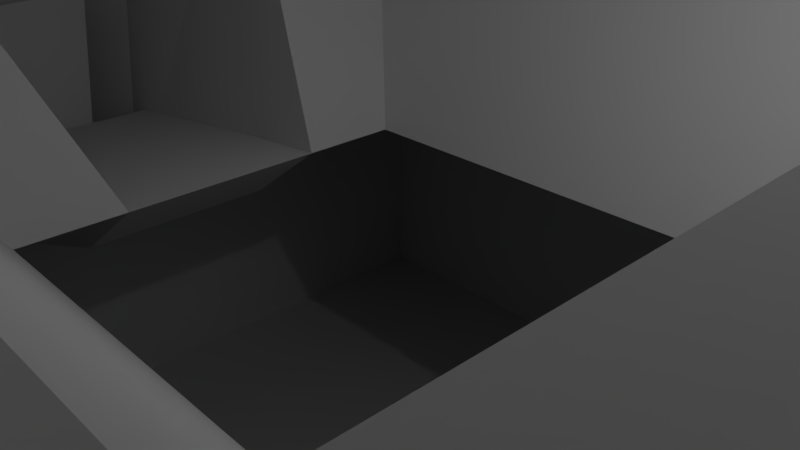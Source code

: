 # Source: idk2.blend  (saved by Blender 2.78.0; exported with 4.5.12 LTS)
import bpy
from mathutils import Matrix  # noqa: F401  (used for matrix-valued properties, if any)

bpy.ops.wm.read_factory_settings(use_empty=True)
scene = bpy.context.scene
scene.name = 'Scene'

# ---- collections
col_collection_1 = bpy.data.collections.new('Collection 1'); scene.collection.children.link(col_collection_1)

# ---- materials (node trees are filled in below, after node groups)
mat_material = bpy.data.materials.new('Material')
mat_material.alpha_threshold = 0.0
mat_material.use_transparent_shadow = False
mat_material.roughness = 0.5
mat_material.line_color = (0.0, 0.0, 0.0, 1.0)

# ---- material node trees

# ---- world
world_world = bpy.data.worlds.new('World'); scene.world = world_world
world_world.color = (0.05088, 0.05088, 0.05088)
world_world.use_sun_shadow = False
world_world.sun_shadow_jitter_overblur = 0.0
world_world.cycles.sampling_method = 'MANUAL'

# ---- cameras
cam_camera = bpy.data.cameras.new('Camera')
cam_camera.clip_end = 100.0
cam_camera.lens = 35.0
cam_camera.sensor_width = 32.0
cam_camera.sensor_height = 18.0
cam_camera.ortho_scale = 7.314
cam_camera.dof.focus_distance = 0.0
cam_camera.dof.aperture_fstop = 128.0

# ---- lights
light_lamp = bpy.data.lights.new('Lamp', 'POINT')
light_lamp.transmission_factor = 0.0
light_lamp.cutoff_distance = 30.0
light_lamp.energy = 100.0
light_lamp.shadow_buffer_clip_start = 1.001
light_lamp.shadow_soft_size = 0.1
light_lamp.shadow_maximum_resolution = 0.006
light_lamp.use_absolute_resolution = True

# ---- meshes
me_cube = bpy.data.meshes.new('Cube')
me_cube.from_pydata([(3.279, 3.279, -0.01524), (3.279, -3.279, -0.01524), (-3.279, -3.279, -0.01524), (-3.279, 3.279, -0.01524), (3.279, 3.279, 42.42), (3.279, -3.279, 42.42), (-3.279, -3.279, 42.42), (-3.279, 3.279, 42.42), (1.11e-06, 7.458, 15.89), (3.279, 3.279, 10.59), (8.041, -3.734, 26.49), (3.279, 3.279, 21.2), (7.827, -3.634, 37.11), (3.279, 3.279, 31.81), (3.814, -1.86e-06, 42.37), (-8.031, 7.458, 15.89), (3.279, -3.279, 10.59), (-3.143e-06, -7.468, 26.49), (3.279, -3.279, 21.2), (-4.055e-06, -7.269, 37.11), (3.279, -3.279, 31.81), (3.814, 1.907, 42.37), (-7.45, 6.954, 15.11), (-3.279, -3.279, 10.59), (-8.041, 3.734, 26.49), (-3.279, -3.279, 21.2), (-7.827, 3.634, 37.11), (-3.279, -3.279, 31.81), (-3.814, 9.13e-07, 43.03), (-8.031, -7.458, 15.89), (-3.279, 3.279, 10.59), (2.165e-06, 7.468, 26.49), (-3.279, 3.279, 21.2), (2.144e-06, 7.269, 37.11), (-3.279, 3.279, 31.81), (-3.814, 9.13e-07, 42.37), (9.649, 9.649, -7.434), (9.649, -9.649, -7.434), (-9.649, 9.649, -7.434), (-9.649, -9.649, -7.434), (10.12, 10.12, -1.107), (10.12, -10.12, -1.107), (-10.12, 10.12, -1.107), (-10.12, -10.12, -1.107), (10.12, 10.12, -3.055), (10.12, -10.12, -3.055), (-10.12, 10.12, -3.055), (-10.12, -10.12, -3.055), (7.153e-07, 3.279, -0.01524), (-2.384e-07, -3.279, -0.01524), (1.192e-06, 3.279, 42.42), (-1.669e-06, -3.279, 42.42), (3.814, 3.814, 42.37), (9.537e-07, 3.279, 31.81), (-7.827, 7.269, 37.11), (9.537e-07, 3.279, 21.2), (-8.041, 7.468, 26.49), (9.537e-07, 3.279, 10.59), (-7.45, -6.954, 15.11), (8.031, -7.458, 15.89), (-4.768e-07, -3.279, 10.59), (-7.472, 6.973, 25.73), (-9.537e-07, -3.279, 21.2), (-7.18, 6.706, 36.24), (-1.431e-06, -3.279, 31.81), (-3.814, 1.907, 42.37), (1.642e-06, 9.649, -7.434), (-1.165e-06, -9.649, -7.434), (1.907e-06, 10.12, -1.107), (-1.907e-06, -10.12, -1.107), (1.907e-06, 10.12, -3.055), (-1.907e-06, -10.12, -3.055), (3.279, 0.0, -0.01524), (-3.279, 1.192e-06, -0.01524), (3.279, -1.669e-06, 42.42), (-3.279, 7.153e-07, 42.42), (-7.224, 1.431e-06, 5.289), (-3.279, 7.153e-07, 10.59), (-8.041, -7.468, 26.49), (-3.279, 7.153e-07, 21.2), (-7.827, -7.269, 37.11), (-3.279, 7.153e-07, 31.81), (-3.814, -3.814, 42.37), (7.45, -6.954, 15.11), (3.279, -4.768e-07, 10.59), (-7.472, -6.973, 25.73), (3.279, -9.537e-07, 21.2), (-7.18, -6.706, 36.24), (3.279, -1.431e-06, 31.81), (-1.899e-06, -3.814, 42.37), (9.649, -1.065e-06, -7.434), (-9.649, 2.443e-06, -7.434), (10.12, 0.0, -1.107), (-10.12, 2.861e-06, -1.107), (10.12, 0.0, -3.055), (-10.12, 2.861e-06, -3.055), (2.384e-07, 3.379e-07, -7.434), (3.036e-07, 1.287, 45.81), (3.279, -1.639, -0.01524), (3.279, -1.639, 42.42), (8.031, 7.458, 15.89), (3.279, -1.639, 10.59), (8.041, -7.468, 26.49), (3.279, -1.639, 21.2), (7.827, -7.269, 37.11), (3.279, -1.639, 31.81), (-3.814, 3.814, 42.37), (9.649, -4.824, -7.434), (10.12, -5.061, -1.107), (10.12, -5.061, -3.055), (1.287, -1.287, 45.81), (-3.279, -1.639, -0.01524), (-3.279, -1.639, 42.42), (-7.224, -3.354, 5.289), (-3.279, -1.639, 10.59), (7.472, -6.973, 25.73), (-3.279, -1.639, 21.2), (7.18, -6.706, 36.24), (-3.279, -1.639, 31.81), (1.429e-06, 3.814, 42.37), (-9.649, -4.824, -7.434), (-10.12, -5.061, -1.107), (-10.12, -5.061, -3.055), (-4.632e-07, -4.824, -7.434), (-3.279, 1.639, -0.01524), (-3.279, 1.639, 42.42), (-7.224, 3.354, 5.289), (-3.279, 1.639, 10.59), (8.041, 7.468, 26.49), (-3.279, 1.639, 21.2), (7.827, 7.269, 37.11), (-3.279, 1.639, 31.81), (3.814, -3.814, 42.37), (-9.649, 4.824, -7.434), (-10.12, 5.061, -1.107), (-10.12, 5.061, -3.055), (9.4e-07, 4.824, -7.434), (3.279, 1.639, -0.01524), (3.279, 1.639, 42.42), (7.45, 6.954, 15.11), (3.279, 1.639, 10.59), (7.472, 6.973, 25.73), (3.279, 1.639, 21.2), (7.18, 6.706, 36.24), (3.279, 1.639, 31.81), (3.814, -1.907, 42.37), (9.649, 4.824, -7.434), (10.12, 5.061, -1.107), (10.12, 5.061, -3.055), (1.287, -0.6433, 45.81), (-3.279, 1.192e-06, -0.01524), (-3.279, -1.639, -0.01524), (-3.279, 1.639, -0.01524), (-4.87, -1.639, -1.199), (-4.87, 1.651e-06, -1.199), (-8.815, -3.354, 4.105), (-8.815, 1.889e-06, 4.105), (-4.87, 1.639, -1.199), (-8.815, 3.354, 4.105), (-11.88, -0.5726, -3.032), (-11.78, 0.1046, -3.029), (-12.88, -1.793, 0.866), (-13.11, -0.1046, 1.917), (-11.95, 0.7387, -2.996), (-13.07, 1.627, 0.9611), (-9.956, -1.501, -3.037), (-10.04, 0.1349, -2.992), (-11.58, -3.483, 3.293), (-11.76, -0.1349, 3.387), (-10.13, 1.771, -2.946), (-11.94, 3.213, 3.48), (-11.72, -0.9587, -3.059), (-11.92, 0.08308, -3.014), (-12.98, -2.496, 1.851), (-12.97, -0.08308, 0.9136), (-11.84, 1.168, -3.0), (-13.24, 2.286, 1.984), (-11.16, 0.001194, 1.406), (-10.1, 0.1674, -2.521), (-10.06, -0.4883, -2.54), (-11.06, -1.709, 1.358), (-10.14, 0.823, -2.503), (-11.25, 1.711, 1.454), (6.583, 6.152, 16.76), (6.583, -6.152, 16.76), (-6.583, -6.152, 16.76), (-6.583, 6.152, 16.76), (-1.752e-06, -6.152, 16.76), (9.537e-07, 6.152, 16.76), (6.583, -1.353e-06, 16.76), (-6.583, 1.714e-06, 16.76), (-6.583, -3.076, 16.76), (6.583, -3.076, 16.76), (6.583, 3.076, 16.76), (-6.583, 3.076, 16.76), (6.702, 6.255, 15.19), (6.702, -6.255, 15.19), (-6.702, -6.255, 15.19), (-6.702, 6.255, 15.19), (-1.718e-06, -6.255, 15.19), (9.537e-07, 6.255, 15.19), (6.702, -1.304e-06, 15.19), (-6.702, 1.75e-06, 15.19), (-6.702, -3.127, 15.19), (6.702, -3.127, 15.19), (6.702, 3.127, 15.19), (-6.702, 3.127, 15.19), (6.477, 6.06, 27.51), (6.477, -6.06, 27.51), (-6.477, -6.06, 27.51), (-6.477, 6.06, 27.51), (-2.59e-06, -6.06, 27.51), (1.727e-06, 6.06, 27.51), (6.477, -2.204e-06, 27.51), (-6.477, 1.295e-06, 27.51), (-6.477, -3.03, 27.51), (6.477, -3.03, 27.51), (6.477, 3.03, 27.51), (-6.477, 3.03, 27.51), (6.712, 6.264, 25.82), (6.712, -6.264, 25.82), (-6.712, -6.264, 25.82), (-6.712, 6.264, 25.82), (-2.614e-06, -6.264, 25.82), (1.784e-06, 6.264, 25.82), (6.712, -2.199e-06, 25.82), (-6.712, 1.338e-06, 25.82), (-6.712, -3.132, 25.82), (6.712, -3.132, 25.82), (6.712, 3.132, 25.82), (-6.712, 3.132, 25.82), (6.627, 6.19, 36.31), (6.627, -6.19, 36.31), (-6.627, -6.19, 36.31), (-6.627, 6.19, 36.31), (-3.454e-06, -6.19, 36.31), (1.763e-06, 6.19, 36.31), (6.627, -2.644e-06, 36.31), (-6.627, 9.176e-07, 36.31), (-6.627, -3.095, 36.31), (6.627, -3.095, 36.31), (6.627, 3.095, 36.31), (-6.627, 3.095, 36.31), (6.657, 6.216, 37.87), (6.657, -6.216, 37.87), (-6.657, -6.216, 37.87), (-6.657, 6.216, 37.87), (1.805e-06, 6.216, 37.87), (-3.506e-06, -6.216, 37.87), (-6.657, 9.194e-07, 37.87), (6.657, -2.69e-06, 37.87), (-6.657, -3.108, 37.87), (6.657, -3.108, 37.87), (6.657, 3.108, 37.87), (-6.657, 3.108, 37.87), (3.279, -1.639, 42.98), (3.279, -3.279, 42.98), (1.192e-06, 3.279, 42.98), (-3.279, 3.279, 42.98), (-1.669e-06, -3.279, 42.98), (-3.279, -3.279, 42.98), (-3.279, 1.639, 42.98), (3.279, 3.279, 42.98), (-6.537, -6.112, 6.211), (3.279, 1.639, 42.98), (3.279, -1.669e-06, 42.98), (-3.279, -1.639, 42.98), (-3.279, 7.153e-07, 42.98), (6.537, -6.112, 6.211), (6.537, 6.112, 6.211), (-1.287, 1.287, 45.81), (-8.191e-07, -1.287, 45.81), (-1.287, -1.287, 45.81), (-1.287, 0.6433, 45.81), (1.287, 1.287, 45.81), (-5.384e-07, -0.6433, 45.81), (1.287, 0.6433, 45.81), (1.287, -9.639e-07, 45.81), (-1.287, -0.6433, 45.81), (-1.287, -2.838e-08, 45.81), (2.293e-08, 0.6433, 45.81), (-2.577e-07, -4.962e-07, 45.81), (-6.537, 6.112, 6.211), (-8.707e-07, -6.112, 6.211), (1.348e-06, 6.112, 6.211), (6.537, -4.768e-07, 6.211), (-6.537, 1.306e-06, 6.211), (-6.537, -3.056, 6.211), (6.537, -3.056, 6.211), (6.537, 3.056, 6.211), (-6.537, 3.056, 6.211), (6.442, 6.029, 4.238), (6.442, -6.029, 4.238), (-6.442, -6.029, 4.238), (-6.442, 6.029, 4.238), (-8.12e-07, -6.029, 4.238), (1.289e-06, 6.029, 4.238), (6.442, -3.824e-07, 4.238), (-6.442, -3.015, 4.238), (6.442, -3.015, 4.238), (6.442, 3.015, 4.238), (-6.442, 3.015, 4.238), (-8.034, -3.015, 3.054), (-8.034, 3.015, 3.054), (-11.26, -3.091, 2.039), (-11.58, 2.928, 2.207), (-12.73, -2.191, 0.8781), (-12.96, 2.065, 0.9965), (-12.68, -1.551, 0.09384), (-12.85, 1.451, 0.1774), (-10.95, 0.03411, 0.628), (-10.87, -1.467, 0.5863), (-11.03, 1.535, 0.6698), (7.067, 6.631, 4.135), (7.926, 7.378, 5.29), (7.067, -6.631, 4.135), (7.926, -7.378, 5.29), (-7.103, -6.631, 4.135), (-7.963, -7.378, 5.29), (-7.103, 6.631, 4.135), (-7.963, 7.378, 5.29), (-0.01836, 7.378, 5.29), (-7.963, 3.689, 5.29), (-0.01836, -7.378, 5.29), (7.926, -3.689, 5.29), (-0.01836, -6.722, 6.305), (-0.01836, 6.631, 4.135), (-7.963, -3.689, 5.29), (-7.963, 1.513e-06, 5.29), (7.926, 3.689, 5.29), (7.926, -5.842e-07, 5.29), (7.171, -5.842e-07, 6.305), (-7.208, 1.377e-06, 6.305), (-7.208, -3.361, 6.305), (7.171, -3.361, 6.305), (7.171, 3.361, 6.305), (-7.208, 3.361, 6.305), (7.171, 6.722, 6.305), (7.171, -6.722, 6.305), (-7.208, -6.722, 6.305), (-7.208, 6.722, 6.305), (-0.01836, 6.722, 6.305), (-0.01836, -6.631, 4.135), (7.067, -4.803e-07, 4.135), (-7.103, -3.315, 4.135), (7.067, -3.315, 4.135), (7.067, 3.315, 4.135), (-7.103, 3.315, 4.135), (-8.031, 3.729, 15.89), (-2.07e-06, -7.458, 15.89), (8.031, -3.729, 15.89), (-1.898e-06, -6.839, 16.85), (1.11e-06, 6.954, 15.11), (-8.031, -3.729, 15.89), (-8.031, 2.091e-06, 15.89), (8.031, 3.729, 15.89), (8.031, -1.62e-06, 15.89), (7.318, -1.534e-06, 16.85), (-7.318, 1.876e-06, 16.85), (-7.318, -3.42, 16.85), (7.318, -3.42, 16.85), (7.318, 3.42, 16.85), (-7.318, 3.42, 16.85), (7.318, 6.839, 16.85), (7.318, -6.839, 16.85), (-7.318, -6.839, 16.85), (-7.318, 6.839, 16.85), (1.11e-06, 6.839, 16.85), (-1.86e-06, -6.954, 15.11), (7.45, -1.48e-06, 15.11), (-7.45, 1.915e-06, 15.11), (-7.45, -3.477, 15.11), (7.45, -3.477, 15.11), (7.45, 3.477, 15.11), (-7.45, 3.477, 15.11), (-2.841e-06, -6.745, 27.61), (2.027e-06, 6.973, 25.73), (-8.041, -3.734, 26.49), (-8.041, 1.634e-06, 26.49), (8.041, 3.734, 26.49), (8.041, -2.612e-06, 26.49), (7.21, -2.411e-06, 27.61), (-7.21, 1.484e-06, 27.61), (-7.21, -3.373, 27.61), (7.21, -3.373, 27.61), (7.21, 3.373, 27.61), (-7.21, 3.373, 27.61), (7.21, 6.745, 27.61), (7.21, -6.745, 27.61), (-7.21, -6.745, 27.61), (-7.21, 6.745, 27.61), (1.964e-06, 6.745, 27.61), (-2.867e-06, -6.973, 25.73), (7.472, -2.406e-06, 25.73), (-7.472, 1.531e-06, 25.73), (-7.472, -3.486, 25.73), (7.472, -3.486, 25.73), (7.472, 3.486, 25.73), (-7.472, 3.486, 25.73), (1.988e-06, 6.706, 36.24), (-3.721e-06, -6.735, 37.94), (-7.827, -3.634, 37.11), (-7.827, 1.11e-06, 37.11), (7.827, 3.634, 37.11), (7.827, -3.024e-06, 37.11), (-7.213, 1.072e-06, 37.94), (7.213, -2.838e-06, 37.94), (-7.213, -3.367, 37.94), (7.213, -3.367, 37.94), (7.213, 3.367, 37.94), (-7.213, 3.367, 37.94), (-3.664e-06, -6.706, 36.24), (7.18, -2.789e-06, 36.24), (-7.18, 1.07e-06, 36.24), (-7.18, -3.353, 36.24), (7.18, -3.353, 36.24), (7.18, 3.353, 36.24), (-7.18, 3.353, 36.24), (7.213, 6.735, 37.94), (7.213, -6.735, 37.94), (-7.213, -6.735, 37.94), (-7.213, 6.735, 37.94), (2.033e-06, 6.735, 37.94), (-3.814, -1.907, 42.37), (3.814, -3.814, 43.03), (-3.814, -3.814, 43.03), (-1.899e-06, -3.814, 43.03), (3.814, 1.907, 43.03), (3.814, -1.907, 43.03), (3.814, -1.86e-06, 43.03), (3.814, 3.814, 43.03), (1.429e-06, 3.814, 43.03), (-3.814, 3.814, 43.03), (-3.814, 1.907, 43.03), (-3.814, -1.907, 43.03)], [], [(49, 2, 43, 69), (5, 99, 145, 132), (252, 99, 5, 244), (248, 51, 6, 245), (254, 125, 7, 246), (296, 48, 3, 294), (232, 240, 415, 117), (236, 53, 34, 234), (222, 230, 398, 61), (224, 55, 32, 222), (192, 184, 364, 360), (200, 57, 30, 198), (292, 299, 345, 315), (286, 290, 336, 332), (290, 127, 30, 282), (195, 200, 352, 139), (194, 129, 32, 186), (215, 214, 382, 383), (218, 131, 34, 210), (244, 248, 400, 419), (301, 126, 322, 347), (283, 60, 23, 263), (190, 194, 362, 358), (187, 62, 25, 185), (228, 225, 393, 396), (211, 64, 27, 209), (242, 238, 413, 417), (268, 283, 325, 338), (288, 101, 16, 268), (184, 187, 351, 364), (192, 103, 18, 184), (210, 212, 391, 390), (216, 105, 20, 208), (235, 232, 117, 411), (123, 67, 39, 120), (66, 38, 46, 70), (124, 3, 42, 134), (120, 39, 47, 122), (134, 42, 46, 135), (69, 43, 47, 71), (68, 40, 44, 70), (108, 41, 45, 109), (48, 0, 40, 68), (67, 37, 45, 71), (146, 36, 44, 148), (98, 1, 41, 108), (39, 67, 71, 47), (3, 48, 68, 42), (42, 68, 70, 46), (41, 69, 71, 45), (36, 66, 70, 44), (107, 37, 67, 123), (251, 249, 405, 407), (208, 20, 64, 211), (221, 223, 392, 85), (184, 18, 62, 187), (201, 205, 373, 369), (268, 16, 60, 283), (126, 76, 328, 322), (295, 292, 315, 342), (195, 9, 57, 200), (188, 183, 363, 367), (219, 11, 55, 224), (209, 215, 383, 389), (231, 13, 53, 236), (231, 236, 399, 143), (291, 0, 48, 296), (244, 5, 51, 248), (256, 259, 426, 424), (1, 49, 69, 41), (138, 4, 52, 21), (146, 90, 96, 136), (137, 72, 92, 147), (107, 90, 94, 109), (147, 92, 94, 148), (121, 93, 95, 122), (133, 91, 95, 135), (111, 73, 93, 121), (136, 96, 91, 133), (253, 250, 406, 409), (217, 144, 88, 213), (229, 219, 141, 397), (193, 142, 86, 189), (202, 203, 371, 370), (289, 140, 84, 285), (284, 269, 337, 341), (252, 244, 419, 408), (215, 118, 81, 214), (218, 210, 390, 386), (191, 116, 79, 190), (200, 198, 22, 352), (287, 114, 77, 286), (298, 113, 155, 302), (251, 112, 75, 249), (253, 138, 74, 250), (265, 255, 428, 429), (245, 6, 112, 251), (291, 296, 326, 313), (263, 23, 114, 287), (193, 189, 357, 361), (185, 25, 116, 191), (220, 228, 396, 115), (209, 27, 118, 215), (237, 241, 416, 412), (2, 111, 121, 43), (43, 121, 122, 47), (37, 107, 109, 45), (51, 5, 132, 89), (90, 107, 123, 96), (72, 98, 108, 92), (92, 108, 109, 94), (91, 120, 122, 95), (96, 123, 120, 91), (245, 251, 407, 420), (213, 88, 105, 216), (213, 216, 384, 381), (189, 86, 103, 192), (203, 197, 58, 371), (285, 84, 101, 288), (289, 285, 331, 335), (250, 74, 99, 252), (112, 6, 82, 423), (257, 262, 430, 431), (243, 4, 138, 253), (297, 300, 346, 343), (269, 9, 140, 289), (198, 206, 374, 22), (183, 11, 142, 193), (230, 226, 394, 398), (207, 13, 144, 217), (248, 245, 420, 400), (66, 136, 133, 38), (38, 133, 135, 46), (40, 147, 148, 44), (0, 137, 147, 40), (36, 146, 136, 66), (4, 50, 119, 52), (90, 146, 148, 94), (93, 134, 135, 95), (73, 124, 134, 93), (238, 239, 414, 413), (214, 81, 131, 218), (211, 209, 389, 375), (190, 79, 129, 194), (191, 190, 358, 359), (286, 77, 127, 290), (113, 76, 156, 155), (249, 75, 125, 254), (73, 124, 152, 150), (73, 111, 151, 150), (155, 156, 168, 167), (302, 155, 167, 304), (301, 124, 157, 303), (76, 126, 158, 156), (124, 73, 154, 157), (73, 111, 153, 154), (309, 163, 181, 312), (172, 159, 179, 178), (303, 157, 169, 305), (157, 154, 166, 169), (154, 153, 165, 166), (156, 158, 170, 168), (171, 160, 166, 165), (162, 173, 167, 168), (306, 171, 165, 304), (160, 175, 169, 166), (176, 162, 168, 170), (307, 176, 170, 305), (159, 172, 160, 171), (174, 161, 173, 162), (308, 159, 171, 306), (172, 163, 175, 160), (164, 174, 162, 176), (309, 164, 176, 307), (311, 180, 177, 310), (310, 177, 182, 312), (163, 172, 178, 181), (161, 174, 177, 180), (174, 164, 182, 177), (308, 161, 180, 311), (204, 201, 369, 372), (186, 188, 367, 366), (197, 199, 368, 58), (185, 191, 359, 365), (205, 195, 139, 373), (194, 186, 366, 362), (11, 183, 188, 55), (196, 204, 372, 83), (189, 192, 360, 357), (206, 202, 370, 374), (187, 185, 365, 351), (55, 188, 186, 32), (77, 202, 206, 127), (9, 195, 205, 140), (84, 201, 204, 101), (23, 197, 203, 114), (114, 203, 202, 77), (140, 205, 201, 84), (199, 196, 83, 368), (16, 196, 199, 60), (101, 204, 196, 16), (60, 199, 197, 23), (127, 206, 198, 30), (183, 193, 361, 363), (223, 220, 115, 392), (207, 217, 385, 387), (216, 208, 388, 384), (219, 224, 376, 141), (214, 218, 386, 382), (208, 211, 375, 388), (13, 207, 212, 53), (225, 229, 397, 393), (212, 207, 387, 391), (226, 227, 395, 394), (224, 222, 61, 376), (53, 212, 210, 34), (79, 226, 230, 129), (11, 219, 229, 142), (86, 225, 228, 103), (25, 221, 227, 116), (116, 227, 226, 79), (142, 229, 225, 86), (217, 213, 381, 385), (18, 220, 223, 62), (103, 228, 220, 18), (62, 223, 221, 25), (129, 230, 222, 32), (227, 221, 85, 395), (81, 238, 242, 131), (13, 231, 241, 144), (88, 237, 240, 105), (27, 233, 239, 118), (118, 239, 238, 81), (144, 241, 237, 88), (250, 252, 408, 406), (20, 232, 235, 64), (105, 240, 232, 20), (64, 235, 233, 27), (131, 242, 234, 34), (236, 234, 63, 399), (254, 246, 421, 410), (239, 233, 87, 414), (243, 253, 409, 418), (234, 242, 417, 63), (246, 247, 422, 421), (240, 237, 412, 415), (249, 254, 410, 405), (4, 243, 247, 50), (50, 247, 246, 7), (233, 235, 411, 87), (247, 243, 418, 422), (241, 231, 143, 416), (260, 259, 271, 272), (255, 265, 277, 149), (259, 256, 110, 271), (267, 266, 278, 279), (257, 258, 270, 97), (264, 262, 274, 276), (262, 257, 97, 274), (266, 260, 272, 278), (262, 264, 427, 430), (261, 258, 432, 433), (267, 261, 433, 28), (259, 260, 425, 426), (275, 278, 272, 271), (149, 275, 271, 110), (276, 280, 281, 277), (280, 273, 279, 281), (277, 281, 275, 149), (281, 279, 278, 275), (97, 270, 273, 280), (274, 97, 280, 276), (258, 261, 273, 270), (261, 267, 279, 273), (256, 255, 149, 110), (265, 264, 276, 277), (113, 298, 344, 327), (287, 286, 332, 333), (282, 284, 341, 340), (296, 294, 319, 326), (263, 287, 333, 339), (290, 282, 340, 336), (9, 269, 284, 57), (298, 293, 317, 344), (294, 301, 347, 319), (285, 288, 334, 331), (283, 263, 339, 325), (57, 284, 282, 30), (159, 308, 311, 179), (178, 310, 312, 181), (179, 311, 310, 178), (163, 309, 307, 175), (161, 308, 306, 173), (175, 307, 305, 169), (173, 306, 304, 167), (158, 303, 305, 170), (164, 309, 312, 182), (126, 301, 303, 158), (153, 302, 304, 165), (0, 291, 300, 137), (72, 297, 299, 98), (2, 293, 298, 111), (111, 298, 302, 153), (137, 300, 297, 72), (299, 297, 343, 345), (1, 292, 295, 49), (98, 299, 292, 1), (49, 295, 293, 2), (124, 301, 294, 3), (293, 295, 342, 317), (341, 321, 320, 340), (347, 322, 320, 319), (342, 323, 318, 317), (345, 324, 316, 315), (315, 316, 323, 342), (337, 314, 321, 341), (346, 329, 330, 343), (317, 318, 327, 344), (343, 330, 324, 345), (313, 314, 329, 346), (328, 332, 336, 322), (314, 337, 335, 329), (330, 331, 334, 324), (318, 339, 333, 327), (327, 333, 332, 328), (329, 335, 331, 330), (316, 338, 325, 323), (324, 334, 338, 316), (323, 325, 339, 318), (322, 336, 340, 320), (314, 313, 326, 321), (321, 326, 319, 320), (300, 291, 313, 346), (288, 268, 338, 334), (76, 113, 327, 328), (269, 289, 335, 337), (367, 8, 15, 366), (374, 348, 15, 22), (368, 349, 29, 58), (372, 350, 59, 83), (83, 59, 349, 368), (363, 100, 8, 367), (373, 355, 356, 369), (371, 353, 354, 370), (58, 29, 353, 371), (369, 356, 350, 372), (139, 100, 355, 373), (370, 354, 348, 374), (354, 358, 362, 348), (100, 363, 361, 355), (356, 357, 360, 350), (29, 365, 359, 353), (353, 359, 358, 354), (355, 361, 357, 356), (59, 364, 351, 349), (350, 360, 364, 59), (349, 351, 365, 29), (348, 362, 366, 15), (100, 139, 352, 8), (8, 352, 22, 15), (391, 31, 56, 390), (398, 24, 56, 61), (392, 17, 78, 85), (396, 10, 102, 115), (115, 102, 17, 392), (387, 128, 31, 391), (397, 379, 380, 393), (395, 377, 378, 394), (85, 78, 377, 395), (393, 380, 10, 396), (141, 128, 379, 397), (394, 378, 24, 398), (378, 382, 386, 24), (128, 387, 385, 379), (380, 381, 384, 10), (78, 389, 383, 377), (377, 383, 382, 378), (379, 385, 381, 380), (102, 388, 375, 17), (10, 384, 388, 102), (17, 375, 389, 78), (24, 386, 390, 56), (128, 141, 376, 31), (31, 376, 61, 56), (422, 33, 54, 421), (417, 26, 54, 63), (411, 19, 80, 87), (415, 12, 104, 117), (117, 104, 19, 411), (418, 130, 33, 422), (416, 403, 404, 412), (414, 401, 402, 413), (87, 80, 401, 414), (412, 404, 12, 415), (143, 130, 403, 416), (413, 402, 26, 417), (130, 143, 399, 33), (33, 399, 63, 54), (402, 405, 410, 26), (130, 418, 409, 403), (404, 406, 408, 12), (80, 420, 407, 401), (403, 409, 406, 404), (401, 407, 405, 402), (104, 419, 400, 19), (26, 410, 421, 54), (19, 400, 420, 80), (12, 408, 419, 104), (65, 35, 28, 433), (89, 132, 424, 426), (82, 89, 426, 425), (21, 52, 430, 427), (14, 21, 427, 429), (145, 14, 429, 428), (52, 119, 431, 430), (119, 106, 432, 431), (35, 423, 434, 28), (106, 65, 433, 432), (132, 145, 428, 424), (423, 82, 425, 434), (99, 74, 14, 145), (125, 75, 35, 65), (260, 266, 434, 425), (264, 265, 429, 427), (74, 138, 21, 14), (50, 7, 106, 119), (255, 256, 424, 428), (266, 267, 28, 434), (75, 112, 423, 35), (6, 51, 89, 82), (258, 257, 431, 432), (7, 125, 65, 106)])
me_cube.materials.append(mat_material)
me_cube.use_remesh_preserve_volume = False
me_cube.use_remesh_preserve_attributes = False
me_cube.use_mirror_vertex_groups = False
me_cube.update()

# ---- objects
ob_cube = bpy.data.objects.new('Cube', me_cube)
ob_lamp = bpy.data.objects.new('Lamp', light_lamp)
ob_camera = bpy.data.objects.new('Camera', cam_camera)

# ---- transforms, parenting, visibility, modifiers, constraints
ob_cube.location = (0.0, 0.0, 0.0)
ob_cube.lock_rotations_4d = False
ob_cube.empty_display_type = 'ARROWS'
ob_cube.lineart.crease_threshold = 0.0
ob_lamp.location = (4.076, 1.005, 5.904)
ob_lamp.rotation_euler = (0.6503, 0.05522, 1.866)
ob_lamp.lock_rotations_4d = False
ob_lamp.empty_display_type = 'ARROWS'
ob_lamp.color = (0.0, 0.0, 0.0, 0.0)
ob_lamp.lineart.crease_threshold = 0.0
ob_camera.location = (7.481, -6.508, 5.344)
ob_camera.rotation_euler = (1.109, 0.0, 0.8149)
ob_camera.lock_rotations_4d = False
ob_camera.empty_display_type = 'ARROWS'
ob_camera.color = (0.0, 0.0, 0.0, 0.0)
ob_camera.display_type = 'WIRE'
ob_camera.lineart.crease_threshold = 0.0

# ---- collection membership
col_collection_1.objects.link(ob_cube)
col_collection_1.objects.link(ob_lamp)
col_collection_1.objects.link(ob_camera)

# ---- scene / render settings (as saved in the file)
scene.camera = ob_camera
scene.frame_start = 1; scene.frame_end = 250; scene.frame_set(1)
scene.render.engine = 'BLENDER_EEVEE_NEXT'
scene.render.resolution_percentage = 50
scene.render.dither_intensity = 0.0
scene.cycles.use_denoising = False
scene.cycles.samples = 128
scene.cycles.sampling_pattern = 'TABULATED_SOBOL'
scene.cycles.light_sampling_threshold = 0.0
scene.cycles.use_adaptive_sampling = False
scene.cycles.use_light_tree = False
scene.cycles.blur_glossy = 0.0
scene.cycles.sample_clamp_indirect = 0.0
scene.view_settings.view_transform = 'Standard'
bpy.context.view_layer.update()
